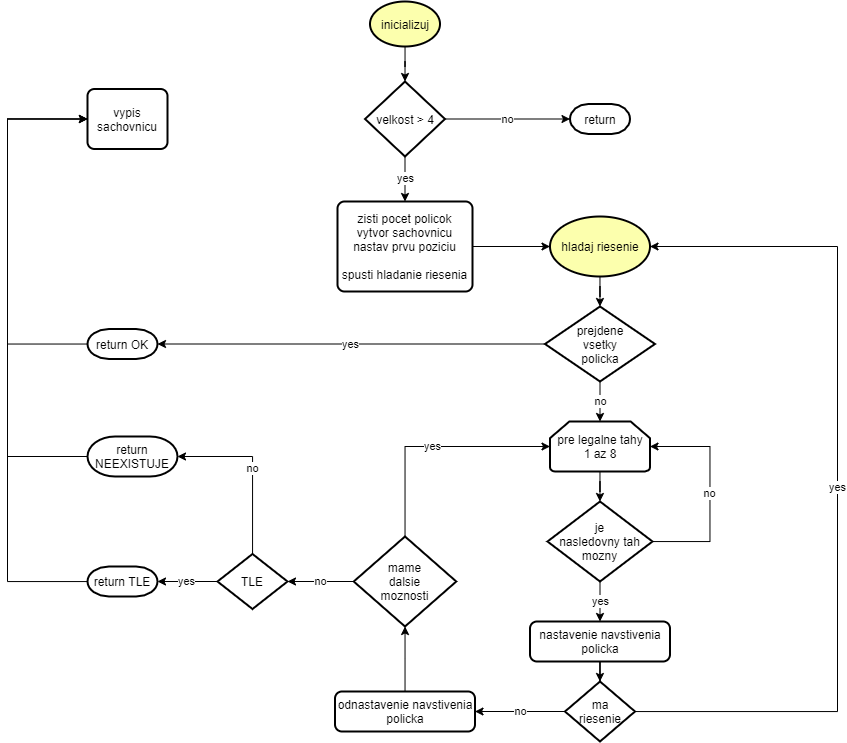

The diagram above was exported from draw.io. Its source (the exported page's mxGraphModel, read from the mxfile embedded in the PNG):
<mxGraphModel dx="3682" dy="2489" grid="1" gridSize="10" guides="1" tooltips="1" connect="1" arrows="1" fold="1" page="1" pageScale="1" pageWidth="827" pageHeight="1169" math="0" shadow="0">
  <root>
    <mxCell id="0" />
    <mxCell id="1" parent="0" />
    <mxCell id="2" style="edgeStyle=orthogonalEdgeStyle;rounded=0;orthogonalLoop=1;jettySize=auto;html=1;entryX=0.5;entryY=0;entryDx=0;entryDy=0;entryPerimeter=0;" edge="1" source="3" target="6" parent="1">
      <mxGeometry relative="1" as="geometry" />
    </mxCell>
    <mxCell id="3" value="inicializuj" style="strokeWidth=2;html=1;shape=mxgraph.flowchart.start_1;whiteSpace=wrap;fillColor=#FCFFAD;" vertex="1" parent="1">
      <mxGeometry x="-1877.5" y="-210" width="70" height="45" as="geometry" />
    </mxCell>
    <mxCell id="4" value="no" style="edgeStyle=orthogonalEdgeStyle;rounded=0;orthogonalLoop=1;jettySize=auto;html=1;entryX=0;entryY=0.5;entryDx=0;entryDy=0;entryPerimeter=0;" edge="1" source="6" target="7" parent="1">
      <mxGeometry relative="1" as="geometry" />
    </mxCell>
    <mxCell id="5" value="yes" style="edgeStyle=orthogonalEdgeStyle;rounded=0;orthogonalLoop=1;jettySize=auto;html=1;" edge="1" source="6" target="9" parent="1">
      <mxGeometry relative="1" as="geometry" />
    </mxCell>
    <mxCell id="6" value="velkost &amp;gt; 4" style="strokeWidth=2;html=1;shape=mxgraph.flowchart.decision;whiteSpace=wrap;" vertex="1" parent="1">
      <mxGeometry x="-1882.5" y="-130" width="80" height="75" as="geometry" />
    </mxCell>
    <mxCell id="7" value="return" style="strokeWidth=2;html=1;shape=mxgraph.flowchart.terminator;whiteSpace=wrap;" vertex="1" parent="1">
      <mxGeometry x="-1677.5" y="-107.5" width="60" height="30" as="geometry" />
    </mxCell>
    <mxCell id="8" style="edgeStyle=orthogonalEdgeStyle;rounded=0;orthogonalLoop=1;jettySize=auto;html=1;entryX=0;entryY=0.5;entryDx=0;entryDy=0;entryPerimeter=0;" edge="1" source="9" target="11" parent="1">
      <mxGeometry relative="1" as="geometry" />
    </mxCell>
    <mxCell id="9" value="zisti pocet policok&lt;br&gt;vytvor sachovnicu&lt;br&gt;nastav prvu poziciu&lt;br&gt;&lt;br&gt;spusti hladanie riesenia" style="rounded=1;whiteSpace=wrap;html=1;absoluteArcSize=1;arcSize=14;strokeWidth=2;" vertex="1" parent="1">
      <mxGeometry x="-1910" y="-10" width="135" height="90" as="geometry" />
    </mxCell>
    <mxCell id="10" value="" style="edgeStyle=orthogonalEdgeStyle;rounded=0;orthogonalLoop=1;jettySize=auto;html=1;" edge="1" source="11" target="14" parent="1">
      <mxGeometry relative="1" as="geometry" />
    </mxCell>
    <mxCell id="11" value="hladaj riesenie" style="strokeWidth=2;html=1;shape=mxgraph.flowchart.start_1;whiteSpace=wrap;fillColor=#FCFFAD;" vertex="1" parent="1">
      <mxGeometry x="-1697.5" y="5" width="100" height="60" as="geometry" />
    </mxCell>
    <mxCell id="12" value="no" style="edgeStyle=orthogonalEdgeStyle;rounded=0;orthogonalLoop=1;jettySize=auto;html=1;" edge="1" source="14" target="16" parent="1">
      <mxGeometry relative="1" as="geometry" />
    </mxCell>
    <mxCell id="13" value="yes" style="edgeStyle=orthogonalEdgeStyle;rounded=0;orthogonalLoop=1;jettySize=auto;html=1;entryX=1;entryY=0.5;entryDx=0;entryDy=0;entryPerimeter=0;" edge="1" source="14" target="36" parent="1">
      <mxGeometry relative="1" as="geometry" />
    </mxCell>
    <mxCell id="14" value="prejdene&lt;br&gt;vsetky&lt;br&gt;policka" style="strokeWidth=2;html=1;shape=mxgraph.flowchart.decision;whiteSpace=wrap;" vertex="1" parent="1">
      <mxGeometry x="-1702.5" y="95" width="110" height="75" as="geometry" />
    </mxCell>
    <mxCell id="15" value="" style="edgeStyle=orthogonalEdgeStyle;rounded=0;orthogonalLoop=1;jettySize=auto;html=1;" edge="1" source="16" target="19" parent="1">
      <mxGeometry relative="1" as="geometry" />
    </mxCell>
    <mxCell id="16" value="pre legalne tahy&lt;br&gt;1 az 8" style="strokeWidth=2;html=1;shape=mxgraph.flowchart.loop_limit;whiteSpace=wrap;" vertex="1" parent="1">
      <mxGeometry x="-1697.5" y="210" width="100" height="50" as="geometry" />
    </mxCell>
    <mxCell id="17" value="no" style="edgeStyle=orthogonalEdgeStyle;rounded=0;orthogonalLoop=1;jettySize=auto;html=1;entryX=1;entryY=0.5;entryDx=0;entryDy=0;entryPerimeter=0;" edge="1" source="19" target="16" parent="1">
      <mxGeometry relative="1" as="geometry">
        <Array as="points">
          <mxPoint x="-1537.5" y="330" />
          <mxPoint x="-1537.5" y="235" />
        </Array>
      </mxGeometry>
    </mxCell>
    <mxCell id="18" value="yes" style="edgeStyle=orthogonalEdgeStyle;rounded=0;orthogonalLoop=1;jettySize=auto;html=1;" edge="1" source="19" target="24" parent="1">
      <mxGeometry relative="1" as="geometry" />
    </mxCell>
    <mxCell id="19" value="je&lt;br&gt;nasledovny tah&lt;br&gt;mozny" style="strokeWidth=2;html=1;shape=mxgraph.flowchart.decision;whiteSpace=wrap;" vertex="1" parent="1">
      <mxGeometry x="-1700" y="290" width="105" height="80" as="geometry" />
    </mxCell>
    <mxCell id="20" value="no" style="edgeStyle=orthogonalEdgeStyle;rounded=0;orthogonalLoop=1;jettySize=auto;html=1;" edge="1" source="22" target="26" parent="1">
      <mxGeometry relative="1" as="geometry" />
    </mxCell>
    <mxCell id="21" value="yes" style="edgeStyle=orthogonalEdgeStyle;rounded=0;orthogonalLoop=1;jettySize=auto;html=1;entryX=1;entryY=0.5;entryDx=0;entryDy=0;entryPerimeter=0;" edge="1" source="22" target="11" parent="1">
      <mxGeometry relative="1" as="geometry">
        <Array as="points">
          <mxPoint x="-1410" y="500" />
          <mxPoint x="-1410" y="35" />
        </Array>
      </mxGeometry>
    </mxCell>
    <mxCell id="22" value="ma&lt;br&gt;riesenie" style="strokeWidth=2;html=1;shape=mxgraph.flowchart.decision;whiteSpace=wrap;" vertex="1" parent="1">
      <mxGeometry x="-1682.5" y="470" width="70" height="60" as="geometry" />
    </mxCell>
    <mxCell id="23" value="" style="edgeStyle=orthogonalEdgeStyle;rounded=0;orthogonalLoop=1;jettySize=auto;html=1;" edge="1" source="24" target="22" parent="1">
      <mxGeometry relative="1" as="geometry" />
    </mxCell>
    <mxCell id="24" value="nastavenie navstivenia policka" style="rounded=1;whiteSpace=wrap;html=1;absoluteArcSize=1;arcSize=14;strokeWidth=2;" vertex="1" parent="1">
      <mxGeometry x="-1717.5" y="410" width="140" height="40" as="geometry" />
    </mxCell>
    <mxCell id="25" value="" style="edgeStyle=orthogonalEdgeStyle;rounded=0;orthogonalLoop=1;jettySize=auto;html=1;" edge="1" source="26" target="29" parent="1">
      <mxGeometry relative="1" as="geometry" />
    </mxCell>
    <mxCell id="26" value="odnastavenie navstivenia policka" style="rounded=1;whiteSpace=wrap;html=1;absoluteArcSize=1;arcSize=14;strokeWidth=2;" vertex="1" parent="1">
      <mxGeometry x="-1912.5" y="480" width="140" height="40" as="geometry" />
    </mxCell>
    <mxCell id="27" value="yes" style="edgeStyle=orthogonalEdgeStyle;rounded=0;orthogonalLoop=1;jettySize=auto;html=1;entryX=0;entryY=0.5;entryDx=0;entryDy=0;entryPerimeter=0;" edge="1" source="29" target="16" parent="1">
      <mxGeometry relative="1" as="geometry">
        <Array as="points">
          <mxPoint x="-1842" y="235" />
        </Array>
      </mxGeometry>
    </mxCell>
    <mxCell id="28" value="no" style="edgeStyle=orthogonalEdgeStyle;rounded=0;orthogonalLoop=1;jettySize=auto;html=1;" edge="1" source="29" target="32" parent="1">
      <mxGeometry relative="1" as="geometry" />
    </mxCell>
    <mxCell id="29" value="mame&lt;br&gt;dalsie&lt;br&gt;moznosti" style="strokeWidth=2;html=1;shape=mxgraph.flowchart.decision;whiteSpace=wrap;" vertex="1" parent="1">
      <mxGeometry x="-1893.75" y="325" width="102.5" height="90" as="geometry" />
    </mxCell>
    <mxCell id="30" value="yes" style="edgeStyle=orthogonalEdgeStyle;rounded=0;orthogonalLoop=1;jettySize=auto;html=1;" edge="1" source="32" target="34" parent="1">
      <mxGeometry relative="1" as="geometry" />
    </mxCell>
    <mxCell id="31" value="no" style="edgeStyle=orthogonalEdgeStyle;rounded=0;orthogonalLoop=1;jettySize=auto;html=1;entryX=1;entryY=0.5;entryDx=0;entryDy=0;entryPerimeter=0;" edge="1" source="32" target="38" parent="1">
      <mxGeometry relative="1" as="geometry">
        <Array as="points">
          <mxPoint x="-1995" y="245" />
        </Array>
      </mxGeometry>
    </mxCell>
    <mxCell id="32" value="TLE" style="strokeWidth=2;html=1;shape=mxgraph.flowchart.decision;whiteSpace=wrap;" vertex="1" parent="1">
      <mxGeometry x="-2030" y="342.5" width="70" height="55" as="geometry" />
    </mxCell>
    <mxCell id="33" style="edgeStyle=orthogonalEdgeStyle;rounded=0;orthogonalLoop=1;jettySize=auto;html=1;entryX=0;entryY=0.5;entryDx=0;entryDy=0;" edge="1" source="34" target="39" parent="1">
      <mxGeometry relative="1" as="geometry">
        <Array as="points">
          <mxPoint x="-2240" y="370" />
          <mxPoint x="-2240" y="-92" />
        </Array>
      </mxGeometry>
    </mxCell>
    <mxCell id="34" value="return TLE" style="strokeWidth=2;html=1;shape=mxgraph.flowchart.terminator;whiteSpace=wrap;" vertex="1" parent="1">
      <mxGeometry x="-2160" y="355" width="70" height="30" as="geometry" />
    </mxCell>
    <mxCell id="35" style="edgeStyle=orthogonalEdgeStyle;rounded=0;orthogonalLoop=1;jettySize=auto;html=1;entryX=0;entryY=0.5;entryDx=0;entryDy=0;" edge="1" source="36" target="39" parent="1">
      <mxGeometry relative="1" as="geometry">
        <Array as="points">
          <mxPoint x="-2240" y="132.5" />
          <mxPoint x="-2240" y="-92" />
        </Array>
      </mxGeometry>
    </mxCell>
    <mxCell id="36" value="return OK" style="strokeWidth=2;html=1;shape=mxgraph.flowchart.terminator;whiteSpace=wrap;" vertex="1" parent="1">
      <mxGeometry x="-2160" y="117.5" width="70" height="30" as="geometry" />
    </mxCell>
    <mxCell id="37" style="edgeStyle=orthogonalEdgeStyle;rounded=0;orthogonalLoop=1;jettySize=auto;html=1;entryX=0;entryY=0.5;entryDx=0;entryDy=0;" edge="1" source="38" target="39" parent="1">
      <mxGeometry relative="1" as="geometry">
        <Array as="points">
          <mxPoint x="-2240" y="245" />
          <mxPoint x="-2240" y="-92" />
        </Array>
      </mxGeometry>
    </mxCell>
    <mxCell id="38" value="return NEEXISTUJE" style="strokeWidth=2;html=1;shape=mxgraph.flowchart.terminator;whiteSpace=wrap;" vertex="1" parent="1">
      <mxGeometry x="-2160" y="225" width="90" height="40" as="geometry" />
    </mxCell>
    <mxCell id="39" value="vypis&lt;br&gt;sachovnicu" style="rounded=1;whiteSpace=wrap;html=1;absoluteArcSize=1;arcSize=14;strokeWidth=2;" vertex="1" parent="1">
      <mxGeometry x="-2160" y="-122.5" width="80" height="60" as="geometry" />
    </mxCell>
  </root>
</mxGraphModel>